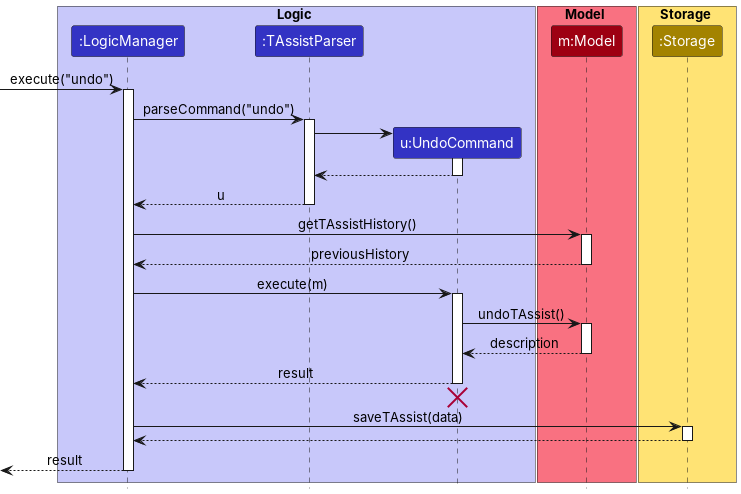

The diagram above was rendered by PlantUML. Its source (embedded in the PNG):
@startuml
!include style.puml
skinparam ArrowFontStyle plain

box Logic LOGIC_COLOR_T1
participant ":LogicManager" as LogicManager LOGIC_COLOR
participant ":TAssistParser" as TAssistParser LOGIC_COLOR
participant "u:UndoCommand" as UndoCommand LOGIC_COLOR
end box

box Model MODEL_COLOR_T1
participant "m:Model" as Model MODEL_COLOR
end box

box Storage STORAGE_COLOR_T1
participant ":Storage" as Storage STORAGE_COLOR
end box

[-> LogicManager : execute("undo")
activate LogicManager

LogicManager -> TAssistParser : parseCommand("undo")
activate TAssistParser

create UndoCommand
TAssistParser -> UndoCommand
activate UndoCommand

UndoCommand --> TAssistParser
deactivate UndoCommand

TAssistParser --> LogicManager : u
deactivate TAssistParser

LogicManager -> Model : getTAssistHistory()
activate Model

Model --> LogicManager : previousHistory
deactivate Model

LogicManager -> UndoCommand : execute(m)
activate UndoCommand

UndoCommand -> Model : undoTAssist()
activate Model

Model --> UndoCommand : description
deactivate Model

UndoCommand --> LogicManager : result
deactivate UndoCommand
'Hidden arrow to position the destroy marker below the end of the activation bar.
UndoCommand -[hidden]-> LogicManager
destroy UndoCommand

LogicManager -> Storage : saveTAssist(data)
activate Storage

Storage --> LogicManager
deactivate Storage

[<--LogicManager : result
deactivate LogicManager
@enduml